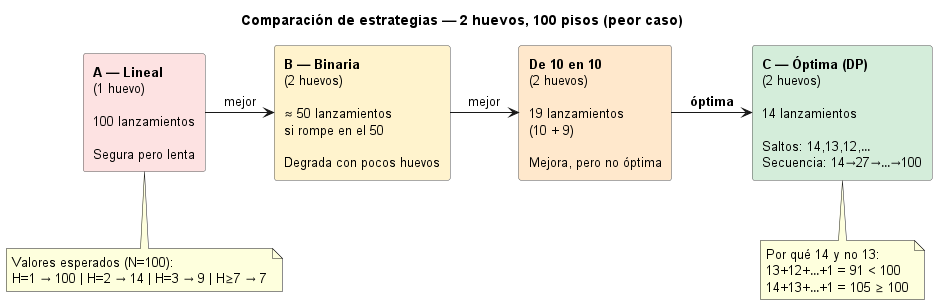

The diagram above was rendered by PlantUML. Its source (embedded in the PNG):
@startuml comparacion_estrategias
' Diagrama de comparación — Ciclo 1 (Concepto)
' Responsable: Arquitecto y modelador | Issue: HUEVO-6
' Trazabilidad: RF-02, RF-03, RF-04, RF-05 | Riesgo: RK-02

title Comparación de estrategias — 2 huevos, 100 pisos (peor caso)

skinparam monochrome false
skinparam defaultFontSize 13
skinparam rectangle {
  BackgroundColor #FDFBF7
  BorderColor #555555
}

rectangle "**A — Lineal**\n(1 huevo)\n\n100 lanzamientos\n\nSegura pero lenta" as A #FDE2E2
rectangle "**B — Binaria**\n(2 huevos)\n\n≈ 50 lanzamientos\nsi rompe en el 50\n\nDegrada con pocos huevos" as B #FFF3CD
rectangle "**De 10 en 10**\n(2 huevos)\n\n19 lanzamientos\n(10 + 9)\n\nMejora, pero no óptima" as C #FFE8CC
rectangle "**C — Óptima (DP)**\n(2 huevos)\n\n14 lanzamientos\n\nSaltos: 14,13,12,…\nSecuencia: 14→27→…→100" as D #D4EDDA

A -right-> B : mejor
B -right-> C : mejor
C -right-> D : **óptima**

note bottom of D
  Por qué 14 y no 13:
  13+12+…+1 = 91 < 100
  14+13+…+1 = 105 ≥ 100
end note

note bottom of A
  Valores esperados (N=100):
  H=1 → 100 | H=2 → 14 | H=3 → 9 | H≥7 → 7
end note

@enduml